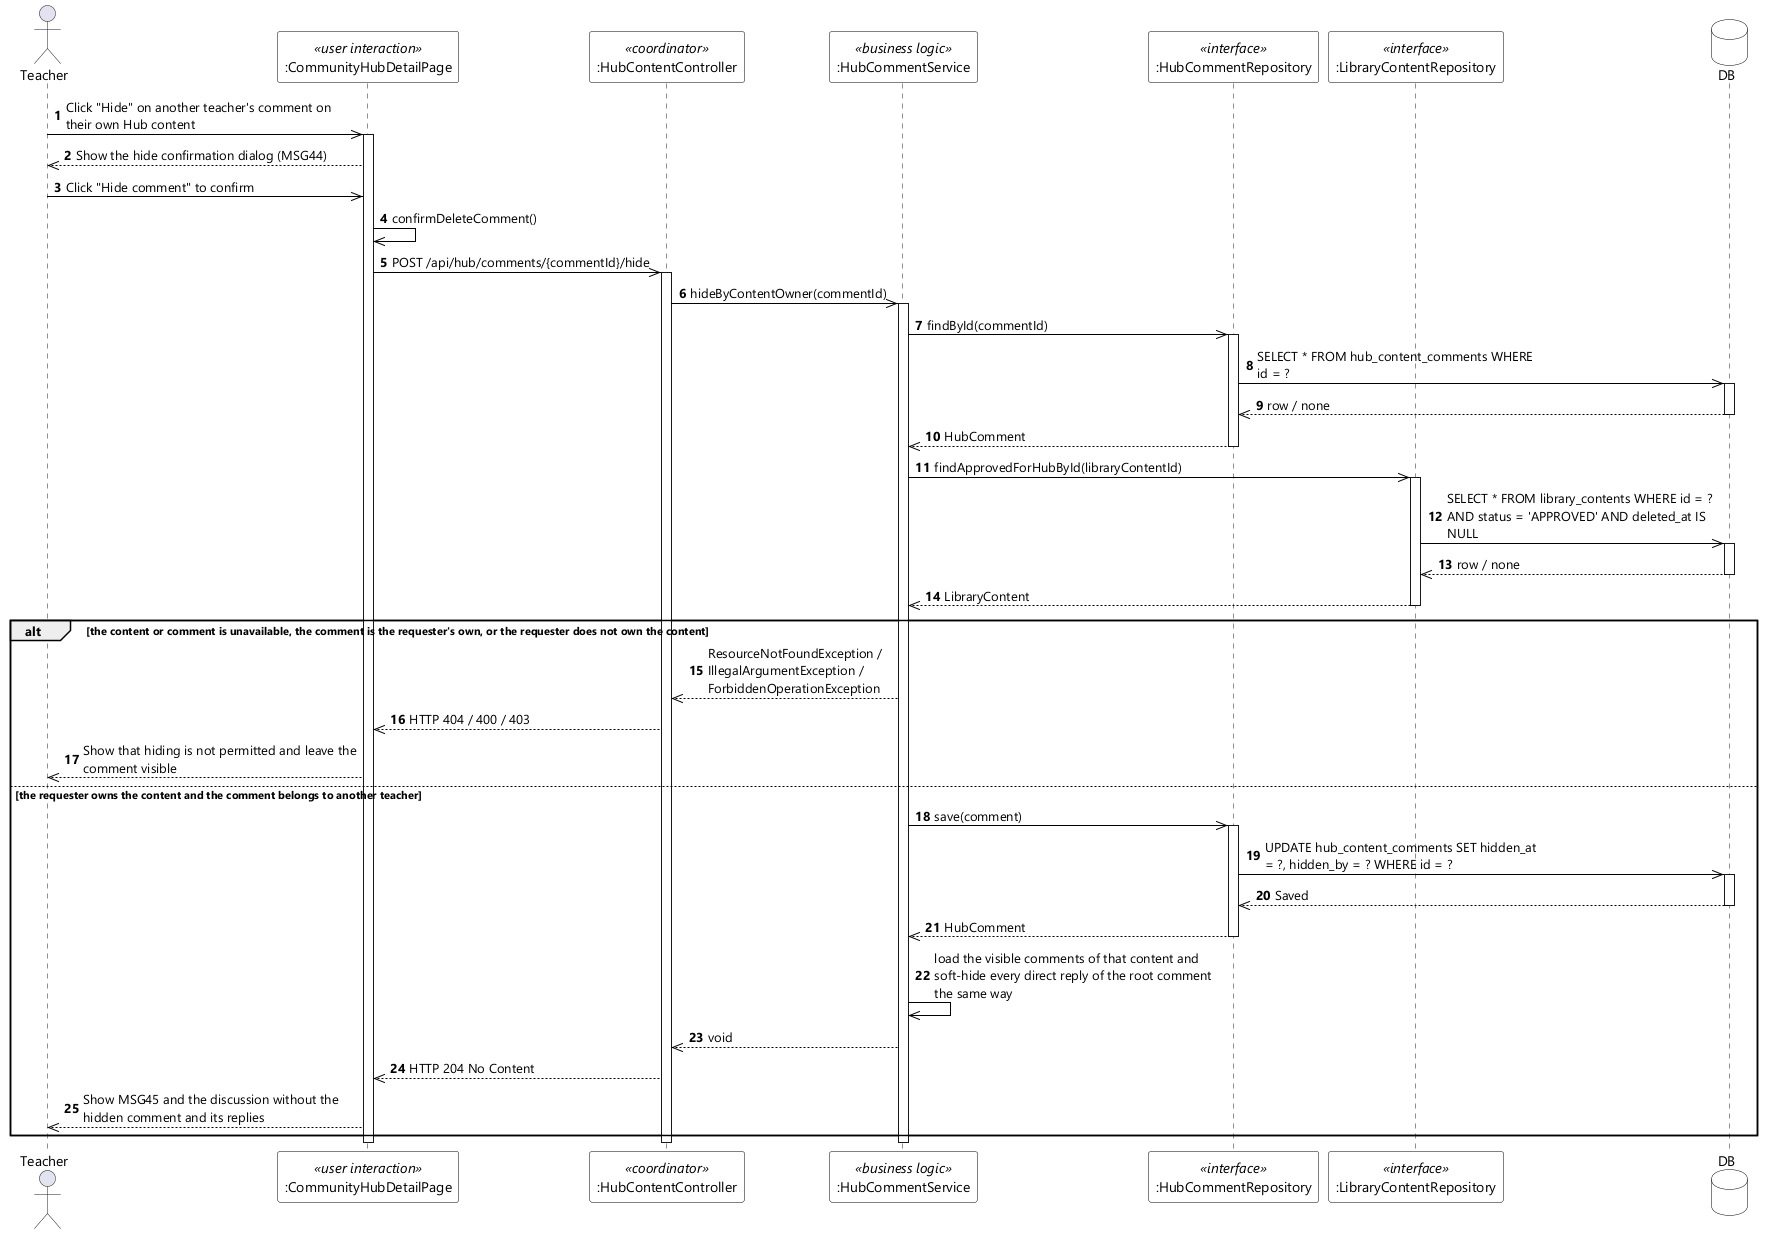

The diagram above was rendered by PlantUML. Its source (embedded in the PNG):
@startuml UC-72 Hide Comment on Own Content - Sequence Diagram (stereo)
skinparamlocked dpi 96
skinparam defaultFontName "Segoe UI"
skinparam shadowing false
skinparam ParticipantBackgroundColor #FFFFFF
skinparam ParticipantBorderColor #000000
skinparam DatabaseBackgroundColor #FFFFFF
skinparam DatabaseBorderColor #000000
skinparam ArrowColor #000000
skinparam sequenceMessageAlign left
skinparam maxMessageSize 280

actor Teacher
participant ":CommunityHubDetailPage" as UI <<user interaction>>
participant ":HubContentController" as CTL <<coordinator>>
participant ":HubCommentService" as SVC <<business logic>>
participant ":HubCommentRepository" as COMMENTS <<interface>>
participant ":LibraryContentRepository" as CONTENTS <<interface>>
database DB

autonumber
Teacher ->> UI : Click "Hide" on another teacher's comment on their own Hub content
activate UI
UI -->> Teacher : Show the hide confirmation dialog (MSG44)
Teacher ->> UI : Click "Hide comment" to confirm
UI ->> UI : confirmDeleteComment()
UI ->> CTL : POST /api/hub/comments/{commentId}/hide
activate CTL
CTL ->> SVC : hideByContentOwner(commentId)
activate SVC

SVC ->> COMMENTS : findById(commentId)
activate COMMENTS
COMMENTS ->> DB : SELECT * FROM hub_content_comments WHERE id = ?
activate DB
DB -->> COMMENTS : row / none
deactivate DB
COMMENTS -->> SVC : HubComment
deactivate COMMENTS

SVC ->> CONTENTS : findApprovedForHubById(libraryContentId)
activate CONTENTS
CONTENTS ->> DB : SELECT * FROM library_contents WHERE id = ? AND status = 'APPROVED' AND deleted_at IS NULL
activate DB
DB -->> CONTENTS : row / none
deactivate DB
CONTENTS -->> SVC : LibraryContent
deactivate CONTENTS

alt the content or comment is unavailable, the comment is the requester's own, or the requester does not own the content
  SVC -->> CTL : ResourceNotFoundException / IllegalArgumentException / ForbiddenOperationException
  CTL -->> UI : HTTP 404 / 400 / 403
  UI -->> Teacher : Show that hiding is not permitted and leave the comment visible

else the requester owns the content and the comment belongs to another teacher
  SVC ->> COMMENTS : save(comment)
  activate COMMENTS
  COMMENTS ->> DB : UPDATE hub_content_comments SET hidden_at = ?, hidden_by = ? WHERE id = ?
  activate DB
  DB -->> COMMENTS : Saved
  deactivate DB
  COMMENTS -->> SVC : HubComment
  deactivate COMMENTS
  SVC ->> SVC : load the visible comments of that content and soft-hide every direct reply of the root comment the same way
  SVC -->> CTL : void
  CTL -->> UI : HTTP 204 No Content
  UI -->> Teacher : Show MSG45 and the discussion without the hidden comment and its replies
end

deactivate SVC
deactivate CTL
deactivate UI
@enduml